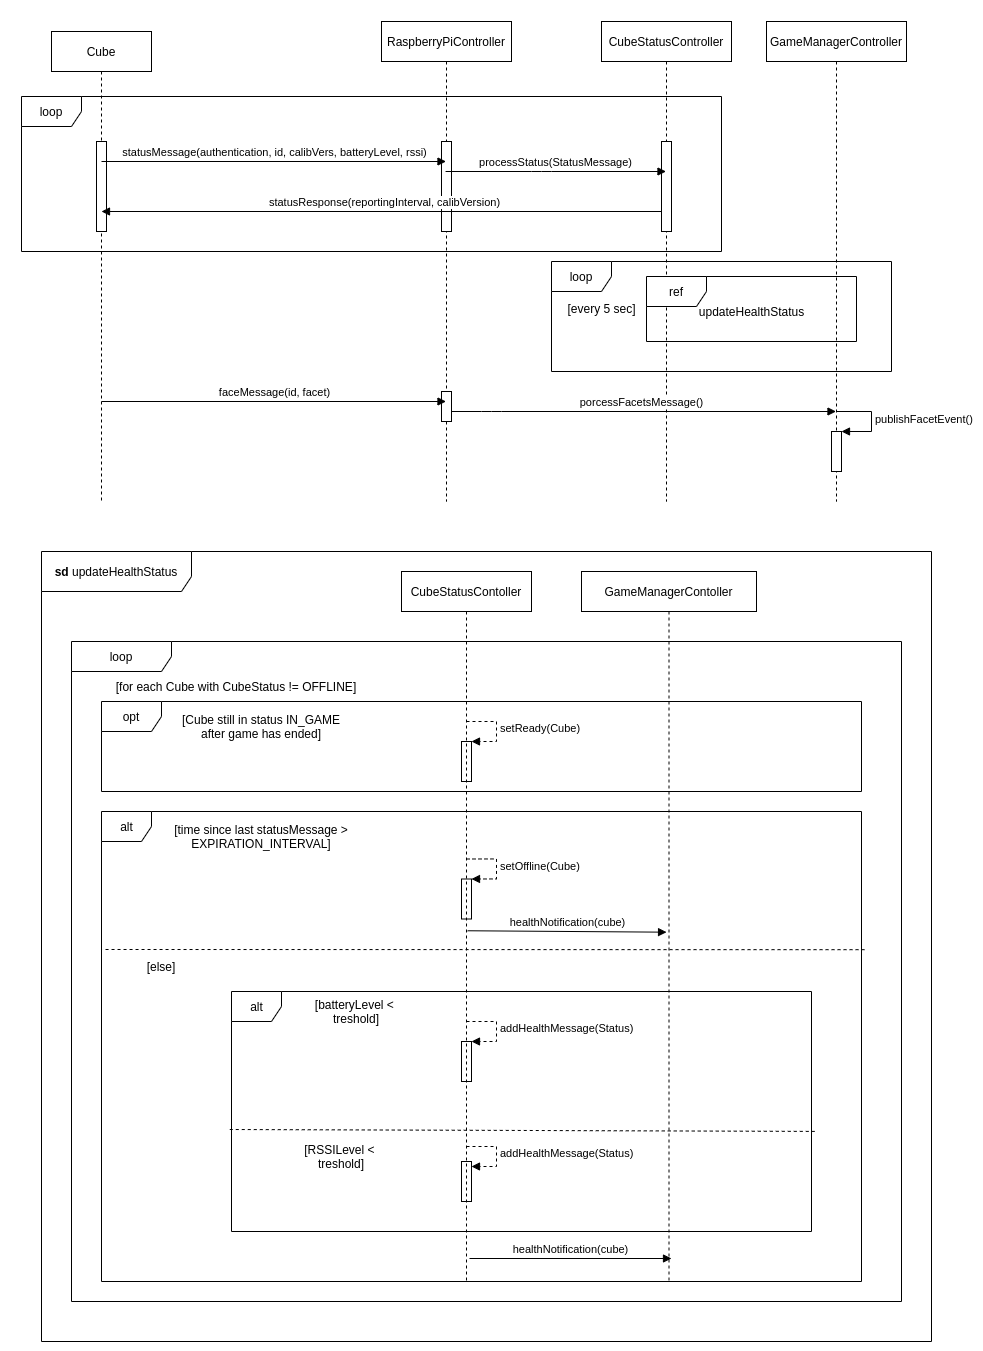

The diagram above was exported from draw.io. Its source (the exported page's mxGraphModel, read from the mxfile embedded in the PNG):
<mxGraphModel dx="2929" dy="6976" grid="1" gridSize="10" guides="1" tooltips="1" connect="1" arrows="1" fold="1" page="1" pageScale="1" pageWidth="1000" pageHeight="1400" math="0" shadow="0">
  <root>
    <mxCell id="0" />
    <mxCell id="1" parent="0" />
    <mxCell id="Xp7EoYy_-rGSUlEjASUu-9" value="loop" style="shape=umlFrame;whiteSpace=wrap;html=1;width=100;height=30;" parent="1" vertex="1">
      <mxGeometry x="-930" y="-4960" width="830" height="660" as="geometry" />
    </mxCell>
    <mxCell id="Xp7EoYy_-rGSUlEjASUu-8" value="&lt;b&gt;sd&lt;/b&gt; updateHealthStatus" style="shape=umlFrame;whiteSpace=wrap;html=1;width=150;height=40;" parent="1" vertex="1">
      <mxGeometry x="-960" y="-5050" width="890" height="790" as="geometry" />
    </mxCell>
    <mxCell id="5-QtTw6PsyDtX9-bifsG-30" value="alt" style="shape=umlFrame;tabPosition=left;html=1;boundedLbl=1;labelInHeader=1;width=50;height=30;" parent="1" vertex="1">
      <mxGeometry x="-770" y="-4610" width="580" height="240" as="geometry" />
    </mxCell>
    <mxCell id="5-QtTw6PsyDtX9-bifsG-1" value="alt" style="shape=umlFrame;tabPosition=left;html=1;boundedLbl=1;labelInHeader=1;width=50;height=30;" parent="1" vertex="1">
      <mxGeometry x="-900" y="-4790" width="760" height="470" as="geometry" />
    </mxCell>
    <mxCell id="Xp7EoYy_-rGSUlEjASUu-1" value="opt" style="shape=umlFrame;whiteSpace=wrap;html=1;" parent="1" vertex="1">
      <mxGeometry x="-900" y="-4900" width="760" height="90" as="geometry" />
    </mxCell>
    <mxCell id="3nuBFxr9cyL0pnOWT2aG-1" value="CubeStatusContoller" style="shape=umlLifeline;perimeter=lifelinePerimeter;container=1;collapsible=0;recursiveResize=0;rounded=0;shadow=0;strokeWidth=1;" parent="1" vertex="1">
      <mxGeometry x="-600" y="-5030" width="130" height="710" as="geometry" />
    </mxCell>
    <mxCell id="3nuBFxr9cyL0pnOWT2aG-5" value="GameManagerContoller" style="shape=umlLifeline;perimeter=lifelinePerimeter;container=1;collapsible=0;recursiveResize=0;rounded=0;shadow=0;strokeWidth=1;" parent="1" vertex="1">
      <mxGeometry x="-420" y="-5030" width="175" height="710" as="geometry" />
    </mxCell>
    <mxCell id="5-QtTw6PsyDtX9-bifsG-11" value="[time since last statusMessage &amp;gt; EXPIRATION_INTERVAL]" style="text;html=1;strokeColor=none;fillColor=none;align=center;verticalAlign=middle;whiteSpace=wrap;rounded=0;" parent="1" vertex="1">
      <mxGeometry x="-840" y="-4780" width="200" height="30" as="geometry" />
    </mxCell>
    <mxCell id="5-QtTw6PsyDtX9-bifsG-16" value="" style="html=1;points=[];perimeter=orthogonalPerimeter;fillColor=none;" parent="1" vertex="1">
      <mxGeometry x="-540" y="-4722.5" width="10" height="40" as="geometry" />
    </mxCell>
    <mxCell id="5-QtTw6PsyDtX9-bifsG-17" value="setOffline(Cube)" style="edgeStyle=orthogonalEdgeStyle;html=1;align=left;spacingLeft=2;endArrow=block;rounded=0;entryX=1;entryY=0;dashed=1;" parent="1" target="5-QtTw6PsyDtX9-bifsG-16" edge="1">
      <mxGeometry relative="1" as="geometry">
        <mxPoint x="-535" y="-4742.5" as="sourcePoint" />
        <Array as="points">
          <mxPoint x="-505" y="-4742.5" />
        </Array>
      </mxGeometry>
    </mxCell>
    <mxCell id="5-QtTw6PsyDtX9-bifsG-18" value="healthNotification(cube)" style="html=1;verticalAlign=bottom;endArrow=block;exitX=0.508;exitY=0.506;exitDx=0;exitDy=0;exitPerimeter=0;entryX=0.486;entryY=0.508;entryDx=0;entryDy=0;entryPerimeter=0;" parent="1" source="3nuBFxr9cyL0pnOWT2aG-1" target="3nuBFxr9cyL0pnOWT2aG-5" edge="1">
      <mxGeometry width="80" relative="1" as="geometry">
        <mxPoint x="-530" y="-4693.5" as="sourcePoint" />
        <mxPoint x="-340" y="-4693.5" as="targetPoint" />
      </mxGeometry>
    </mxCell>
    <mxCell id="5-QtTw6PsyDtX9-bifsG-19" value="[Cube still in status IN_GAME after game has ended]" style="text;html=1;strokeColor=none;fillColor=none;align=center;verticalAlign=middle;whiteSpace=wrap;rounded=0;" parent="1" vertex="1">
      <mxGeometry x="-830" y="-4890" width="180" height="30" as="geometry" />
    </mxCell>
    <mxCell id="5-QtTw6PsyDtX9-bifsG-23" value="" style="html=1;points=[];perimeter=orthogonalPerimeter;fillColor=none;" parent="1" vertex="1">
      <mxGeometry x="-540" y="-4860" width="10" height="40" as="geometry" />
    </mxCell>
    <mxCell id="5-QtTw6PsyDtX9-bifsG-24" value="setReady(Cube)" style="edgeStyle=orthogonalEdgeStyle;html=1;align=left;spacingLeft=2;endArrow=block;rounded=0;entryX=1;entryY=0;dashed=1;" parent="1" target="5-QtTw6PsyDtX9-bifsG-23" edge="1">
      <mxGeometry relative="1" as="geometry">
        <mxPoint x="-535" y="-4880" as="sourcePoint" />
        <Array as="points">
          <mxPoint x="-505" y="-4880" />
        </Array>
      </mxGeometry>
    </mxCell>
    <mxCell id="5-QtTw6PsyDtX9-bifsG-27" value="" style="html=1;points=[];perimeter=orthogonalPerimeter;fillColor=none;" parent="1" vertex="1">
      <mxGeometry x="-540" y="-4560" width="10" height="40" as="geometry" />
    </mxCell>
    <mxCell id="5-QtTw6PsyDtX9-bifsG-28" value="addHealthMessage(Status)" style="edgeStyle=orthogonalEdgeStyle;html=1;align=left;spacingLeft=2;endArrow=block;rounded=0;entryX=1;entryY=0;dashed=1;" parent="1" target="5-QtTw6PsyDtX9-bifsG-27" edge="1">
      <mxGeometry relative="1" as="geometry">
        <mxPoint x="-535" y="-4580" as="sourcePoint" />
        <Array as="points">
          <mxPoint x="-505" y="-4580" />
        </Array>
      </mxGeometry>
    </mxCell>
    <mxCell id="5-QtTw6PsyDtX9-bifsG-31" value="[else]" style="text;html=1;strokeColor=none;fillColor=none;align=center;verticalAlign=middle;whiteSpace=wrap;rounded=0;" parent="1" vertex="1">
      <mxGeometry x="-940" y="-4650" width="200" height="30" as="geometry" />
    </mxCell>
    <mxCell id="5-QtTw6PsyDtX9-bifsG-33" value="[batteryLevel &amp;lt; &lt;br&gt;treshold]" style="text;html=1;strokeColor=none;fillColor=none;align=center;verticalAlign=middle;whiteSpace=wrap;rounded=0;" parent="1" vertex="1">
      <mxGeometry x="-720" y="-4600" width="150" height="20" as="geometry" />
    </mxCell>
    <mxCell id="5-QtTw6PsyDtX9-bifsG-34" value="[RSSILevel &amp;lt; &lt;br&gt;treshold]" style="text;html=1;strokeColor=none;fillColor=none;align=center;verticalAlign=middle;whiteSpace=wrap;rounded=0;" parent="1" vertex="1">
      <mxGeometry x="-760" y="-4460" width="200" height="30" as="geometry" />
    </mxCell>
    <mxCell id="Xp7EoYy_-rGSUlEjASUu-4" value="" style="endArrow=none;dashed=1;html=1;exitX=1.004;exitY=0.294;exitDx=0;exitDy=0;exitPerimeter=0;entryX=0.205;entryY=-0.067;entryDx=0;entryDy=0;entryPerimeter=0;" parent="1" source="5-QtTw6PsyDtX9-bifsG-1" target="5-QtTw6PsyDtX9-bifsG-31" edge="1">
      <mxGeometry width="50" height="50" relative="1" as="geometry">
        <mxPoint x="-540" y="-4640" as="sourcePoint" />
        <mxPoint x="-490" y="-4690" as="targetPoint" />
      </mxGeometry>
    </mxCell>
    <mxCell id="Xp7EoYy_-rGSUlEjASUu-5" value="" style="endArrow=none;dashed=1;html=1;exitX=-0.003;exitY=0.575;exitDx=0;exitDy=0;exitPerimeter=0;entryX=1.007;entryY=0.583;entryDx=0;entryDy=0;entryPerimeter=0;" parent="1" source="5-QtTw6PsyDtX9-bifsG-30" target="5-QtTw6PsyDtX9-bifsG-30" edge="1">
      <mxGeometry width="50" height="50" relative="1" as="geometry">
        <mxPoint x="-540" y="-4640" as="sourcePoint" />
        <mxPoint x="-490" y="-4690" as="targetPoint" />
      </mxGeometry>
    </mxCell>
    <mxCell id="5-QtTw6PsyDtX9-bifsG-37" value="healthNotification(cube)" style="html=1;verticalAlign=bottom;endArrow=block;" parent="1" edge="1">
      <mxGeometry width="80" relative="1" as="geometry">
        <mxPoint x="-532" y="-4343" as="sourcePoint" />
        <mxPoint x="-330" y="-4343" as="targetPoint" />
      </mxGeometry>
    </mxCell>
    <mxCell id="Xp7EoYy_-rGSUlEjASUu-6" value="" style="html=1;points=[];perimeter=orthogonalPerimeter;fillColor=none;" parent="1" vertex="1">
      <mxGeometry x="-540" y="-4440" width="10" height="40" as="geometry" />
    </mxCell>
    <mxCell id="Xp7EoYy_-rGSUlEjASUu-7" value="addHealthMessage(Status)" style="edgeStyle=orthogonalEdgeStyle;html=1;align=left;spacingLeft=2;endArrow=block;rounded=0;entryX=1;entryY=0;dashed=1;" parent="1" edge="1">
      <mxGeometry relative="1" as="geometry">
        <mxPoint x="-535" y="-4455" as="sourcePoint" />
        <Array as="points">
          <mxPoint x="-505" y="-4455" />
        </Array>
        <mxPoint x="-530" y="-4435" as="targetPoint" />
      </mxGeometry>
    </mxCell>
    <mxCell id="ssuMUUbshPYZuSskIIPG-1" value="Cube" style="shape=umlLifeline;perimeter=lifelinePerimeter;whiteSpace=wrap;html=1;container=1;collapsible=0;recursiveResize=0;outlineConnect=0;" vertex="1" parent="1">
      <mxGeometry x="-950" y="-5570" width="100" height="470" as="geometry" />
    </mxCell>
    <mxCell id="ssuMUUbshPYZuSskIIPG-2" value="RaspberryPiController" style="shape=umlLifeline;perimeter=lifelinePerimeter;whiteSpace=wrap;html=1;container=1;collapsible=0;recursiveResize=0;outlineConnect=0;" vertex="1" parent="1">
      <mxGeometry x="-620" y="-5580" width="130" height="480" as="geometry" />
    </mxCell>
    <mxCell id="ssuMUUbshPYZuSskIIPG-3" value="CubeStatusController" style="shape=umlLifeline;perimeter=lifelinePerimeter;whiteSpace=wrap;html=1;container=1;collapsible=0;recursiveResize=0;outlineConnect=0;" vertex="1" parent="1">
      <mxGeometry x="-400" y="-5580" width="130" height="480" as="geometry" />
    </mxCell>
    <mxCell id="ssuMUUbshPYZuSskIIPG-6" value="GameManagerController" style="shape=umlLifeline;perimeter=lifelinePerimeter;whiteSpace=wrap;html=1;container=1;collapsible=0;recursiveResize=0;outlineConnect=0;" vertex="1" parent="1">
      <mxGeometry x="-235" y="-5580" width="140" height="480" as="geometry" />
    </mxCell>
    <mxCell id="ssuMUUbshPYZuSskIIPG-7" value="porcessFacetsMessage()" style="html=1;verticalAlign=bottom;endArrow=block;" edge="1" parent="1" source="ssuMUUbshPYZuSskIIPG-2" target="ssuMUUbshPYZuSskIIPG-6">
      <mxGeometry width="80" relative="1" as="geometry">
        <mxPoint x="-550" y="-5190" as="sourcePoint" />
        <mxPoint x="-205.5" y="-5190" as="targetPoint" />
        <Array as="points">
          <mxPoint x="-510" y="-5190" />
        </Array>
      </mxGeometry>
    </mxCell>
    <mxCell id="ssuMUUbshPYZuSskIIPG-8" value="" style="html=1;points=[];perimeter=orthogonalPerimeter;" vertex="1" parent="1">
      <mxGeometry x="-170" y="-5170" width="10" height="40" as="geometry" />
    </mxCell>
    <mxCell id="ssuMUUbshPYZuSskIIPG-9" value="publishFacetEvent()" style="edgeStyle=orthogonalEdgeStyle;html=1;align=left;spacingLeft=2;endArrow=block;rounded=0;entryX=1;entryY=0;" edge="1" parent="1" target="ssuMUUbshPYZuSskIIPG-8">
      <mxGeometry relative="1" as="geometry">
        <mxPoint x="-165" y="-5190" as="sourcePoint" />
        <Array as="points">
          <mxPoint x="-130" y="-5190" />
          <mxPoint x="-130" y="-5170" />
        </Array>
      </mxGeometry>
    </mxCell>
    <mxCell id="ssuMUUbshPYZuSskIIPG-10" value="" style="html=1;points=[];perimeter=orthogonalPerimeter;" vertex="1" parent="1">
      <mxGeometry x="-905" y="-5460" width="10" height="90" as="geometry" />
    </mxCell>
    <mxCell id="ssuMUUbshPYZuSskIIPG-11" value="" style="html=1;points=[];perimeter=orthogonalPerimeter;" vertex="1" parent="1">
      <mxGeometry x="-560" y="-5460" width="10" height="90" as="geometry" />
    </mxCell>
    <mxCell id="ssuMUUbshPYZuSskIIPG-12" value="statusMessage(authentication, id, calibVers, batteryLevel, rssi)" style="html=1;verticalAlign=bottom;endArrow=block;" edge="1" parent="1" target="ssuMUUbshPYZuSskIIPG-2">
      <mxGeometry width="80" relative="1" as="geometry">
        <mxPoint x="-900" y="-5440" as="sourcePoint" />
        <mxPoint x="-820" y="-5440" as="targetPoint" />
      </mxGeometry>
    </mxCell>
    <mxCell id="ssuMUUbshPYZuSskIIPG-13" value="statusResponse(reportingInterval, calibVersion)" style="html=1;verticalAlign=bottom;endArrow=none;startArrow=block;startFill=1;endFill=0;" edge="1" parent="1" target="ssuMUUbshPYZuSskIIPG-3">
      <mxGeometry width="80" relative="1" as="geometry">
        <mxPoint x="-900" y="-5390" as="sourcePoint" />
        <mxPoint x="-555.5" y="-5390" as="targetPoint" />
      </mxGeometry>
    </mxCell>
    <mxCell id="ssuMUUbshPYZuSskIIPG-14" value="" style="html=1;points=[];perimeter=orthogonalPerimeter;" vertex="1" parent="1">
      <mxGeometry x="-340" y="-5460" width="10" height="90" as="geometry" />
    </mxCell>
    <mxCell id="ssuMUUbshPYZuSskIIPG-15" value="processStatus(StatusMessage)" style="html=1;verticalAlign=bottom;endArrow=block;" edge="1" parent="1" source="ssuMUUbshPYZuSskIIPG-2" target="ssuMUUbshPYZuSskIIPG-3">
      <mxGeometry width="80" relative="1" as="geometry">
        <mxPoint x="-550" y="-5430.5" as="sourcePoint" />
        <mxPoint x="-400" y="-5430" as="targetPoint" />
        <Array as="points">
          <mxPoint x="-460" y="-5430" />
        </Array>
      </mxGeometry>
    </mxCell>
    <mxCell id="ssuMUUbshPYZuSskIIPG-16" value="" style="html=1;points=[];perimeter=orthogonalPerimeter;" vertex="1" parent="1">
      <mxGeometry x="-560" y="-5210" width="10" height="30" as="geometry" />
    </mxCell>
    <mxCell id="ssuMUUbshPYZuSskIIPG-17" value="faceMessage(id, facet)" style="html=1;verticalAlign=bottom;endArrow=block;" edge="1" parent="1">
      <mxGeometry width="80" relative="1" as="geometry">
        <mxPoint x="-900" y="-5200" as="sourcePoint" />
        <mxPoint x="-555.5" y="-5200" as="targetPoint" />
      </mxGeometry>
    </mxCell>
    <mxCell id="ssuMUUbshPYZuSskIIPG-18" value="loop" style="shape=umlFrame;whiteSpace=wrap;html=1;" vertex="1" parent="1">
      <mxGeometry x="-980" y="-5505" width="700" height="155" as="geometry" />
    </mxCell>
    <mxCell id="ssuMUUbshPYZuSskIIPG-19" value="ref" style="shape=umlFrame;whiteSpace=wrap;html=1;" vertex="1" parent="1">
      <mxGeometry x="-355" y="-5325" width="210" height="65" as="geometry" />
    </mxCell>
    <mxCell id="ssuMUUbshPYZuSskIIPG-21" value="[every 5 sec]" style="text;html=1;align=center;verticalAlign=middle;resizable=0;points=[];autosize=1;strokeColor=none;" vertex="1" parent="1">
      <mxGeometry x="-440" y="-5302.5" width="80" height="20" as="geometry" />
    </mxCell>
    <mxCell id="ssuMUUbshPYZuSskIIPG-22" value="loop" style="shape=umlFrame;whiteSpace=wrap;html=1;" vertex="1" parent="1">
      <mxGeometry x="-450" y="-5340" width="340" height="110" as="geometry" />
    </mxCell>
    <mxCell id="ssuMUUbshPYZuSskIIPG-23" value="updateHealthStatus" style="text;html=1;align=center;verticalAlign=middle;resizable=0;points=[];autosize=1;strokeColor=none;" vertex="1" parent="1">
      <mxGeometry x="-310" y="-5300" width="120" height="20" as="geometry" />
    </mxCell>
    <mxCell id="ssuMUUbshPYZuSskIIPG-26" value="[for each Cube with CubeStatus != OFFLINE]" style="text;html=1;strokeColor=none;fillColor=none;align=center;verticalAlign=middle;whiteSpace=wrap;rounded=0;" vertex="1" parent="1">
      <mxGeometry x="-895" y="-4930" width="260" height="30" as="geometry" />
    </mxCell>
  </root>
</mxGraphModel>